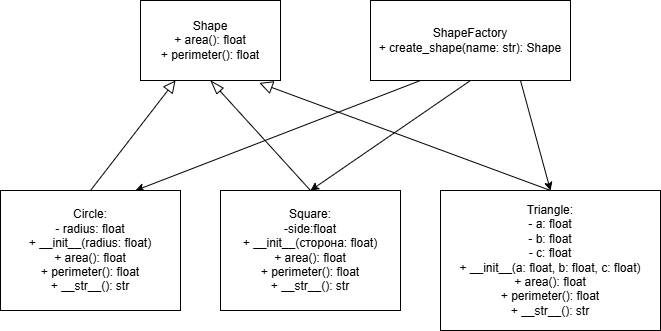

The diagram above was exported from draw.io. Its source (the exported page's mxGraphModel, read from the mxfile embedded in the PNG):
<mxGraphModel dx="1042" dy="573" grid="1" gridSize="10" guides="1" tooltips="1" connect="1" arrows="1" fold="1" page="1" pageScale="1" pageWidth="827" pageHeight="1169" math="0" shadow="0">
  <root>
    <mxCell id="0" />
    <mxCell id="1" parent="0" />
    <mxCell id="shape" value="Shape&#10;+ area(): float&#10;+ perimeter(): float" style="shape=rectangle;whiteSpace=wrap;html=1;" parent="1" vertex="1">
      <mxGeometry x="200" y="50" width="140" height="80" as="geometry" />
    </mxCell>
    <mxCell id="lLT_pkwp4GX1fp-5O59_-13" style="rounded=0;orthogonalLoop=1;jettySize=auto;html=1;exitX=0.5;exitY=0;exitDx=0;exitDy=0;entryX=0.25;entryY=1;entryDx=0;entryDy=0;endArrow=block;endFill=0;endSize=10;" edge="1" parent="1" source="circle" target="shape">
      <mxGeometry relative="1" as="geometry" />
    </mxCell>
    <mxCell id="lLT_pkwp4GX1fp-5O59_-16" style="rounded=0;orthogonalLoop=1;jettySize=auto;html=1;exitX=0.25;exitY=1;exitDx=0;exitDy=0;entryX=0.75;entryY=0;entryDx=0;entryDy=0;" edge="1" parent="1" source="shape_factory" target="circle">
      <mxGeometry relative="1" as="geometry" />
    </mxCell>
    <mxCell id="circle" value="&lt;font&gt;Circle:&lt;/font&gt;&lt;br&gt;- radius: float&lt;br&gt;+ __init__(radius: float)&lt;br&gt;+ area(): float&lt;br&gt;+ perimeter(): float&lt;br&gt;+ __str__(): str" style="shape=rectangle;whiteSpace=wrap;html=1;" parent="1" vertex="1">
      <mxGeometry x="60" y="240" width="180" height="120" as="geometry" />
    </mxCell>
    <mxCell id="lLT_pkwp4GX1fp-5O59_-14" style="rounded=0;orthogonalLoop=1;jettySize=auto;html=1;exitX=0.5;exitY=0;exitDx=0;exitDy=0;entryX=0.5;entryY=1;entryDx=0;entryDy=0;endArrow=blockThin;endFill=0;endSize=12;" edge="1" parent="1" source="square" target="shape">
      <mxGeometry relative="1" as="geometry" />
    </mxCell>
    <mxCell id="lLT_pkwp4GX1fp-5O59_-17" style="rounded=0;orthogonalLoop=1;jettySize=auto;html=1;exitX=0.5;exitY=1;exitDx=0;exitDy=0;entryX=0.5;entryY=0;entryDx=0;entryDy=0;" edge="1" parent="1" source="shape_factory" target="square">
      <mxGeometry relative="1" as="geometry" />
    </mxCell>
    <mxCell id="square" value="&lt;div&gt;Square:&lt;/div&gt;&lt;div&gt;-side:float&lt;/div&gt;&lt;div&gt;&lt;div&gt;+ __init__(сторона: float)&lt;br&gt;+ area(): float&lt;br&gt;+ perimeter(): float&lt;br&gt;+ __str__(): str&lt;/div&gt;&lt;/div&gt;" style="shape=rectangle;whiteSpace=wrap;html=1;" parent="1" vertex="1">
      <mxGeometry x="280" y="240" width="180" height="120" as="geometry" />
    </mxCell>
    <mxCell id="lLT_pkwp4GX1fp-5O59_-19" style="rounded=0;orthogonalLoop=1;jettySize=auto;html=1;exitX=0.75;exitY=1;exitDx=0;exitDy=0;entryX=0.5;entryY=0;entryDx=0;entryDy=0;shadow=0;flowAnimation=0;" edge="1" parent="1" source="shape_factory" target="triangle">
      <mxGeometry relative="1" as="geometry" />
    </mxCell>
    <mxCell id="triangle" value="&lt;font&gt;Triangle:&lt;/font&gt;&lt;br&gt;- a: float&lt;br&gt;- b: float&lt;br&gt;- c: float&lt;br&gt;+ __init__(a: float, b: float, c: float)&lt;br&gt;+ area(): float&lt;br&gt;+ perimeter(): float&lt;br&gt;+ __str__(): str" style="shape=rectangle;whiteSpace=wrap;html=1;" parent="1" vertex="1">
      <mxGeometry x="500" y="240" width="220" height="140" as="geometry" />
    </mxCell>
    <mxCell id="shape_factory" value="ShapeFactory&#10;+ create_shape(name: str): Shape" style="shape=rectangle;whiteSpace=wrap;html=1;" parent="1" vertex="1">
      <mxGeometry x="430" y="50" width="200" height="80" as="geometry" />
    </mxCell>
    <mxCell id="lLT_pkwp4GX1fp-5O59_-15" style="rounded=0;orthogonalLoop=1;jettySize=auto;html=1;exitX=0.5;exitY=0;exitDx=0;exitDy=0;entryX=0.849;entryY=1.03;entryDx=0;entryDy=0;endArrow=block;endFill=0;endSize=11;entryPerimeter=0;" edge="1" parent="1" source="triangle" target="shape">
      <mxGeometry relative="1" as="geometry" />
    </mxCell>
  </root>
</mxGraphModel>